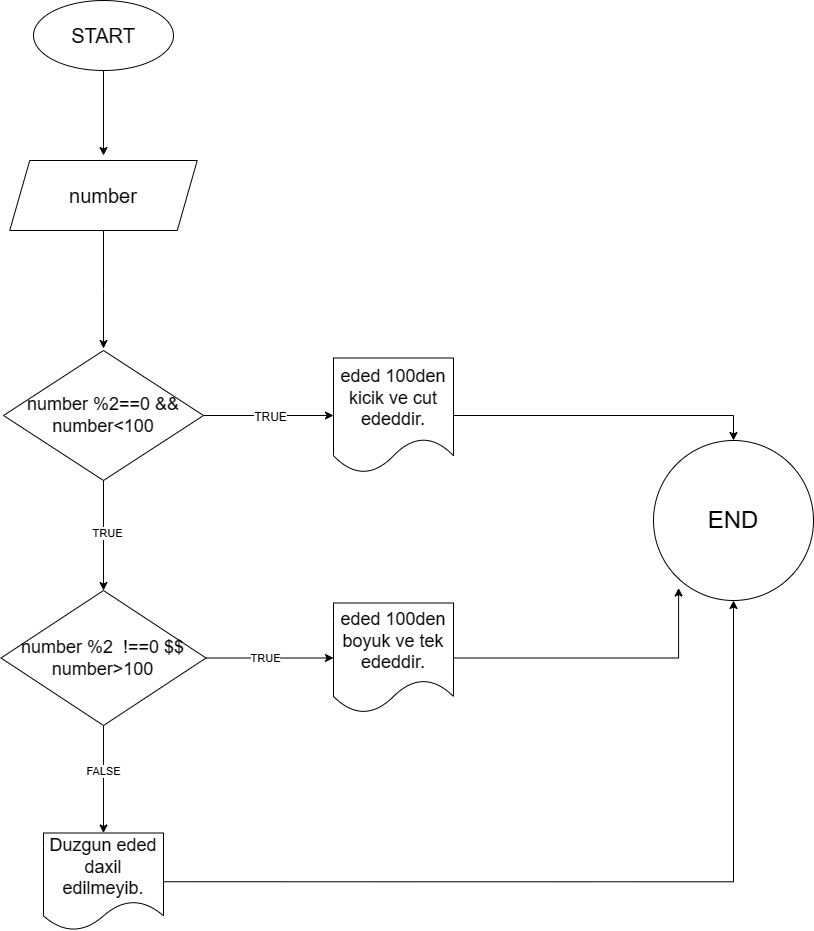

The diagram above was exported from draw.io. Its source (the exported page's mxGraphModel, read from the mxfile embedded in the PNG):
<mxGraphModel dx="606" dy="721" grid="1" gridSize="10" guides="1" tooltips="1" connect="1" arrows="1" fold="1" page="1" pageScale="1" pageWidth="850" pageHeight="1100" math="0" shadow="0">
  <root>
    <mxCell id="0" />
    <mxCell id="1" parent="0" />
    <mxCell id="rRTBSuvrzRKdh-tqb-cr-4" value="" style="edgeStyle=orthogonalEdgeStyle;rounded=0;orthogonalLoop=1;jettySize=auto;html=1;" parent="1" source="rRTBSuvrzRKdh-tqb-cr-2" edge="1">
      <mxGeometry relative="1" as="geometry">
        <mxPoint x="420" y="185" as="targetPoint" />
      </mxGeometry>
    </mxCell>
    <mxCell id="rRTBSuvrzRKdh-tqb-cr-2" value="&lt;font style=&quot;font-size: 20px;&quot;&gt;START&lt;/font&gt;" style="ellipse;whiteSpace=wrap;html=1;" parent="1" vertex="1">
      <mxGeometry x="350" y="30" width="140" height="70" as="geometry" />
    </mxCell>
    <mxCell id="EwWYJ0Az8jE3CaICvoYb-2" style="edgeStyle=orthogonalEdgeStyle;rounded=0;orthogonalLoop=1;jettySize=auto;html=1;" edge="1" parent="1" source="EwWYJ0Az8jE3CaICvoYb-1">
      <mxGeometry relative="1" as="geometry">
        <mxPoint x="420" y="378" as="targetPoint" />
      </mxGeometry>
    </mxCell>
    <mxCell id="EwWYJ0Az8jE3CaICvoYb-1" value="&lt;font style=&quot;font-size: 20px;&quot;&gt;number&lt;/font&gt;" style="shape=parallelogram;perimeter=parallelogramPerimeter;whiteSpace=wrap;html=1;fixedSize=1;" vertex="1" parent="1">
      <mxGeometry x="326.24" y="190" width="187.51" height="70" as="geometry" />
    </mxCell>
    <mxCell id="EwWYJ0Az8jE3CaICvoYb-45" value="" style="edgeStyle=orthogonalEdgeStyle;rounded=0;orthogonalLoop=1;jettySize=auto;html=1;" edge="1" parent="1" source="EwWYJ0Az8jE3CaICvoYb-43" target="EwWYJ0Az8jE3CaICvoYb-44">
      <mxGeometry relative="1" as="geometry" />
    </mxCell>
    <mxCell id="EwWYJ0Az8jE3CaICvoYb-46" value="TRUE" style="edgeLabel;html=1;align=center;verticalAlign=middle;resizable=0;points=[];" vertex="1" connectable="0" parent="EwWYJ0Az8jE3CaICvoYb-45">
      <mxGeometry x="0.0308" y="-1" relative="1" as="geometry">
        <mxPoint y="1" as="offset" />
      </mxGeometry>
    </mxCell>
    <mxCell id="EwWYJ0Az8jE3CaICvoYb-47" value="&lt;font style=&quot;font-size: 12px;&quot;&gt;TRUE&lt;/font&gt;" style="edgeLabel;html=1;align=center;verticalAlign=middle;resizable=0;points=[];" vertex="1" connectable="0" parent="EwWYJ0Az8jE3CaICvoYb-45">
      <mxGeometry x="0.0154" relative="1" as="geometry">
        <mxPoint y="1" as="offset" />
      </mxGeometry>
    </mxCell>
    <mxCell id="EwWYJ0Az8jE3CaICvoYb-50" value="" style="edgeStyle=orthogonalEdgeStyle;rounded=0;orthogonalLoop=1;jettySize=auto;html=1;" edge="1" parent="1" source="EwWYJ0Az8jE3CaICvoYb-43" target="EwWYJ0Az8jE3CaICvoYb-49">
      <mxGeometry relative="1" as="geometry" />
    </mxCell>
    <mxCell id="EwWYJ0Az8jE3CaICvoYb-54" value="TRUE" style="edgeLabel;html=1;align=center;verticalAlign=middle;resizable=0;points=[];" vertex="1" connectable="0" parent="EwWYJ0Az8jE3CaICvoYb-50">
      <mxGeometry x="-0.0546" y="3" relative="1" as="geometry">
        <mxPoint as="offset" />
      </mxGeometry>
    </mxCell>
    <mxCell id="EwWYJ0Az8jE3CaICvoYb-43" value="&lt;font style=&quot;font-size: 18px;&quot;&gt;number %2==0 &amp;amp;&amp;amp; number&amp;lt;100&lt;/font&gt;" style="rhombus;whiteSpace=wrap;html=1;" vertex="1" parent="1">
      <mxGeometry x="320" y="380" width="200" height="130" as="geometry" />
    </mxCell>
    <mxCell id="EwWYJ0Az8jE3CaICvoYb-69" style="edgeStyle=orthogonalEdgeStyle;rounded=0;orthogonalLoop=1;jettySize=auto;html=1;exitX=1;exitY=0.5;exitDx=0;exitDy=0;entryX=0.5;entryY=0;entryDx=0;entryDy=0;" edge="1" parent="1" source="EwWYJ0Az8jE3CaICvoYb-44" target="EwWYJ0Az8jE3CaICvoYb-66">
      <mxGeometry relative="1" as="geometry" />
    </mxCell>
    <mxCell id="EwWYJ0Az8jE3CaICvoYb-44" value="&lt;font style=&quot;font-size: 18px;&quot;&gt;eded 100den kicik ve cut ededdir.&lt;/font&gt;" style="shape=document;whiteSpace=wrap;html=1;boundedLbl=1;" vertex="1" parent="1">
      <mxGeometry x="650" y="387.5" width="120" height="115" as="geometry" />
    </mxCell>
    <mxCell id="EwWYJ0Az8jE3CaICvoYb-52" value="" style="edgeStyle=orthogonalEdgeStyle;rounded=0;orthogonalLoop=1;jettySize=auto;html=1;" edge="1" parent="1" source="EwWYJ0Az8jE3CaICvoYb-49" target="EwWYJ0Az8jE3CaICvoYb-51">
      <mxGeometry relative="1" as="geometry" />
    </mxCell>
    <mxCell id="EwWYJ0Az8jE3CaICvoYb-53" value="TRUE" style="edgeLabel;html=1;align=center;verticalAlign=middle;resizable=0;points=[];" vertex="1" connectable="0" parent="EwWYJ0Az8jE3CaICvoYb-52">
      <mxGeometry x="-0.0823" y="1" relative="1" as="geometry">
        <mxPoint y="1" as="offset" />
      </mxGeometry>
    </mxCell>
    <mxCell id="EwWYJ0Az8jE3CaICvoYb-56" value="" style="edgeStyle=orthogonalEdgeStyle;rounded=0;orthogonalLoop=1;jettySize=auto;html=1;" edge="1" parent="1" source="EwWYJ0Az8jE3CaICvoYb-49" target="EwWYJ0Az8jE3CaICvoYb-55">
      <mxGeometry relative="1" as="geometry" />
    </mxCell>
    <mxCell id="EwWYJ0Az8jE3CaICvoYb-57" value="FALSE" style="edgeLabel;html=1;align=center;verticalAlign=middle;resizable=0;points=[];" vertex="1" connectable="0" parent="EwWYJ0Az8jE3CaICvoYb-56">
      <mxGeometry x="-0.1721" relative="1" as="geometry">
        <mxPoint y="1" as="offset" />
      </mxGeometry>
    </mxCell>
    <mxCell id="EwWYJ0Az8jE3CaICvoYb-49" value="&lt;font style=&quot;font-size: 18px;&quot;&gt;number %2&amp;nbsp; !==0 $$ number&amp;gt;100&lt;/font&gt;" style="rhombus;whiteSpace=wrap;html=1;" vertex="1" parent="1">
      <mxGeometry x="317.49" y="620" width="205" height="135" as="geometry" />
    </mxCell>
    <mxCell id="EwWYJ0Az8jE3CaICvoYb-51" value="&lt;font style=&quot;font-size: 18px;&quot;&gt;eded 100den boyuk ve tek ededdir.&lt;/font&gt;" style="shape=document;whiteSpace=wrap;html=1;boundedLbl=1;" vertex="1" parent="1">
      <mxGeometry x="650" y="632.5" width="120" height="110" as="geometry" />
    </mxCell>
    <mxCell id="EwWYJ0Az8jE3CaICvoYb-67" style="edgeStyle=orthogonalEdgeStyle;rounded=0;orthogonalLoop=1;jettySize=auto;html=1;exitX=1;exitY=0.5;exitDx=0;exitDy=0;entryX=0.5;entryY=1;entryDx=0;entryDy=0;" edge="1" parent="1" source="EwWYJ0Az8jE3CaICvoYb-55" target="EwWYJ0Az8jE3CaICvoYb-66">
      <mxGeometry relative="1" as="geometry" />
    </mxCell>
    <mxCell id="EwWYJ0Az8jE3CaICvoYb-55" value="&lt;font style=&quot;font-size: 18px;&quot;&gt;Duzgun eded daxil edilmeyib.&lt;/font&gt;" style="shape=document;whiteSpace=wrap;html=1;boundedLbl=1;" vertex="1" parent="1">
      <mxGeometry x="359.99" y="862.5" width="120" height="97.5" as="geometry" />
    </mxCell>
    <mxCell id="EwWYJ0Az8jE3CaICvoYb-66" value="&lt;font style=&quot;font-size: 24px;&quot;&gt;END&lt;/font&gt;" style="ellipse;whiteSpace=wrap;html=1;aspect=fixed;" vertex="1" parent="1">
      <mxGeometry x="970" y="470" width="160" height="160" as="geometry" />
    </mxCell>
    <mxCell id="EwWYJ0Az8jE3CaICvoYb-68" style="edgeStyle=orthogonalEdgeStyle;rounded=0;orthogonalLoop=1;jettySize=auto;html=1;exitX=1;exitY=0.5;exitDx=0;exitDy=0;entryX=0.157;entryY=0.922;entryDx=0;entryDy=0;entryPerimeter=0;" edge="1" parent="1" source="EwWYJ0Az8jE3CaICvoYb-51" target="EwWYJ0Az8jE3CaICvoYb-66">
      <mxGeometry relative="1" as="geometry" />
    </mxCell>
  </root>
</mxGraphModel>